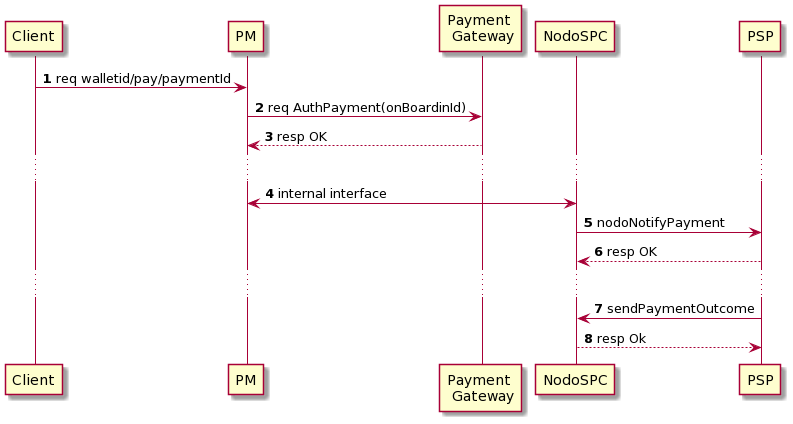

The diagram above was rendered by PlantUML. Its source (embedded in the PNG):
@startuml
autonumber 
participant client as "Client"
participant pm as "PM"
participant pg as "Payment \n Gateway"
participant nodo as "NodoSPC"
participant psp as "PSP"


client -> pm : req walletid/pay/paymentId
pm -> pg : req AuthPayment(onBoardinId)
pg --> pm : resp OK
...
pm <-> nodo : internal interface 

nodo -> psp : nodoNotifyPayment
psp --> nodo : resp OK
...
psp -> nodo : sendPaymentOutcome
nodo --> psp : resp Ok
@enduml